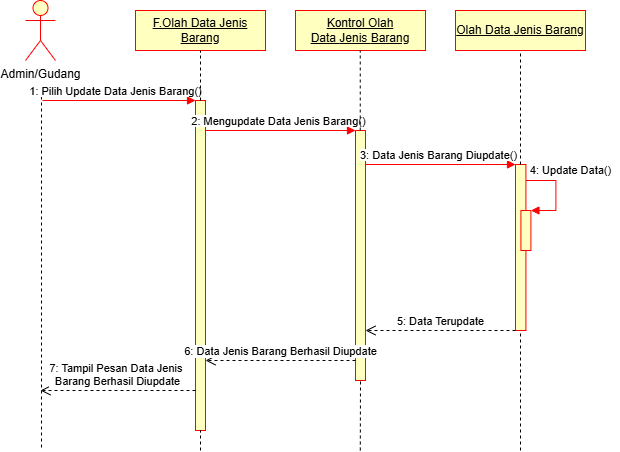

The diagram above was exported from draw.io. Its source (the exported page's mxGraphModel, read from the mxfile embedded in the PNG):
<mxGraphModel dx="670" dy="557" grid="1" gridSize="10" guides="1" tooltips="1" connect="1" arrows="1" fold="1" page="1" pageScale="1" pageWidth="827" pageHeight="1169" math="0" shadow="0">
  <root>
    <mxCell id="0" />
    <mxCell id="1" parent="0" />
    <mxCell id="_JkMppDd81K1PayzjsRn-52" value="Admin/Gudang" style="shape=umlActor;verticalLabelPosition=bottom;verticalAlign=top;html=1;fillColor=#FFFFC0;strokeColor=#FF0000;" vertex="1" parent="1">
      <mxGeometry x="130" y="50" width="30" height="60" as="geometry" />
    </mxCell>
    <mxCell id="_JkMppDd81K1PayzjsRn-53" value="&lt;u&gt;F.Olah Data Jenis Barang&lt;/u&gt;" style="rounded=0;whiteSpace=wrap;html=1;fillColor=#FFFFC0;strokeColor=#FF0000;" vertex="1" parent="1">
      <mxGeometry x="240" y="60" width="130" height="40" as="geometry" />
    </mxCell>
    <mxCell id="_JkMppDd81K1PayzjsRn-54" value="&lt;u&gt;Kontrol Olah Data&amp;nbsp;&lt;/u&gt;&lt;u&gt;Jenis&amp;nbsp;&lt;/u&gt;&lt;u&gt;Barang&lt;/u&gt;" style="rounded=0;whiteSpace=wrap;html=1;fillColor=#FFFFC0;strokeColor=#FF0000;" vertex="1" parent="1">
      <mxGeometry x="400" y="60" width="130" height="40" as="geometry" />
    </mxCell>
    <mxCell id="_JkMppDd81K1PayzjsRn-55" value="&lt;u&gt;Olah Data&amp;nbsp;&lt;/u&gt;&lt;u&gt;Jenis&amp;nbsp;&lt;/u&gt;&lt;u&gt;Barang&lt;/u&gt;" style="rounded=0;whiteSpace=wrap;html=1;fillColor=#FFFFC0;strokeColor=#FF0000;" vertex="1" parent="1">
      <mxGeometry x="560" y="60" width="130" height="40" as="geometry" />
    </mxCell>
    <mxCell id="_JkMppDd81K1PayzjsRn-56" value="" style="html=1;points=[[0,0,0,0,5],[0,1,0,0,-5],[1,0,0,0,5],[1,1,0,0,-5]];perimeter=orthogonalPerimeter;outlineConnect=0;targetShapes=umlLifeline;portConstraint=eastwest;newEdgeStyle={&quot;curved&quot;:0,&quot;rounded&quot;:0};fillColor=#FFFFC0;strokeColor=#FF0000;" vertex="1" parent="1">
      <mxGeometry x="300" y="150" width="10" height="330" as="geometry" />
    </mxCell>
    <mxCell id="_JkMppDd81K1PayzjsRn-57" value="" style="endArrow=none;dashed=1;html=1;rounded=0;" edge="1" parent="1">
      <mxGeometry width="50" height="50" relative="1" as="geometry">
        <mxPoint x="146" y="140" as="sourcePoint" />
        <mxPoint x="146" y="500" as="targetPoint" />
      </mxGeometry>
    </mxCell>
    <mxCell id="_JkMppDd81K1PayzjsRn-58" value="" style="html=1;verticalAlign=bottom;endArrow=block;curved=0;rounded=0;strokeColor=#FF0000;" edge="1" parent="1" target="_JkMppDd81K1PayzjsRn-56">
      <mxGeometry relative="1" as="geometry">
        <mxPoint x="147" y="150" as="sourcePoint" />
        <mxPoint x="217" y="150" as="targetPoint" />
      </mxGeometry>
    </mxCell>
    <mxCell id="_JkMppDd81K1PayzjsRn-59" value="&lt;span style=&quot;font-size: 11px; background-color: rgb(255, 255, 255);&quot;&gt;1: Pilih Update Data Jenis&amp;nbsp;&lt;/span&gt;&lt;span style=&quot;font-size: 11px; background-color: rgb(255, 255, 255);&quot;&gt;Barang&lt;/span&gt;&lt;span style=&quot;font-size: 11px; background-color: rgb(255, 255, 255);&quot;&gt;()&lt;/span&gt;" style="text;html=1;align=center;verticalAlign=middle;resizable=0;points=[];autosize=1;strokeColor=none;fillColor=none;" vertex="1" parent="1">
      <mxGeometry x="120" y="126" width="200" height="30" as="geometry" />
    </mxCell>
    <mxCell id="_JkMppDd81K1PayzjsRn-60" value="" style="html=1;points=[[0,0,0,0,5],[0,1,0,0,-5],[1,0,0,0,5],[1,1,0,0,-5]];perimeter=orthogonalPerimeter;outlineConnect=0;targetShapes=umlLifeline;portConstraint=eastwest;newEdgeStyle={&quot;curved&quot;:0,&quot;rounded&quot;:0};fillColor=#FFFFC0;strokeColor=#FF0000;" vertex="1" parent="1">
      <mxGeometry x="460" y="180" width="10" height="250" as="geometry" />
    </mxCell>
    <mxCell id="_JkMppDd81K1PayzjsRn-61" value="" style="html=1;verticalAlign=bottom;endArrow=block;curved=0;rounded=0;strokeColor=#FF0000;" edge="1" parent="1">
      <mxGeometry relative="1" as="geometry">
        <mxPoint x="310" y="180" as="sourcePoint" />
        <mxPoint x="460" y="180" as="targetPoint" />
      </mxGeometry>
    </mxCell>
    <mxCell id="_JkMppDd81K1PayzjsRn-62" value="&lt;span style=&quot;font-size: 11px; background-color: rgb(255, 255, 255);&quot;&gt;2: Mengu&lt;/span&gt;&lt;span style=&quot;font-size: 11px; background-color: rgb(255, 255, 255);&quot;&gt;pdate&amp;nbsp;&lt;/span&gt;&lt;span style=&quot;font-size: 11px; background-color: rgb(255, 255, 255);&quot;&gt;Data&amp;nbsp;&lt;/span&gt;&lt;span style=&quot;font-size: 11px; background-color: rgb(255, 255, 255);&quot;&gt;Jenis&amp;nbsp;&lt;/span&gt;&lt;span style=&quot;font-size: 11px; background-color: rgb(255, 255, 255);&quot;&gt;Barang&lt;/span&gt;&lt;span style=&quot;font-size: 11px; background-color: rgb(255, 255, 255);&quot;&gt;()&lt;/span&gt;" style="text;html=1;align=center;verticalAlign=middle;resizable=0;points=[];autosize=1;strokeColor=none;fillColor=none;" vertex="1" parent="1">
      <mxGeometry x="283" y="156" width="200" height="30" as="geometry" />
    </mxCell>
    <mxCell id="_JkMppDd81K1PayzjsRn-63" value="" style="html=1;points=[[0,0,0,0,5],[0,1,0,0,-5],[1,0,0,0,5],[1,1,0,0,-5]];perimeter=orthogonalPerimeter;outlineConnect=0;targetShapes=umlLifeline;portConstraint=eastwest;newEdgeStyle={&quot;curved&quot;:0,&quot;rounded&quot;:0};fillColor=#FFFFC0;strokeColor=#FF0000;" vertex="1" parent="1">
      <mxGeometry x="620" y="214" width="10.42" height="166" as="geometry" />
    </mxCell>
    <mxCell id="_JkMppDd81K1PayzjsRn-64" value="" style="html=1;verticalAlign=bottom;endArrow=block;curved=0;rounded=0;strokeColor=#FF0000;" edge="1" parent="1">
      <mxGeometry relative="1" as="geometry">
        <mxPoint x="470" y="214" as="sourcePoint" />
        <mxPoint x="620" y="214" as="targetPoint" />
      </mxGeometry>
    </mxCell>
    <mxCell id="_JkMppDd81K1PayzjsRn-65" value="&lt;span style=&quot;font-size: 11px; background-color: rgb(255, 255, 255);&quot;&gt;3: Data&amp;nbsp;&lt;/span&gt;&lt;span style=&quot;font-size: 11px; background-color: rgb(255, 255, 255);&quot;&gt;Jenis&amp;nbsp;&lt;/span&gt;&lt;span style=&quot;font-size: 11px; background-color: rgb(255, 255, 255);&quot;&gt;Barang&amp;nbsp;&lt;/span&gt;&lt;span style=&quot;font-size: 11px; background-color: rgb(255, 255, 255);&quot;&gt;Diupdate&lt;/span&gt;&lt;span style=&quot;font-size: 11px; background-color: rgb(255, 255, 255);&quot;&gt;()&lt;/span&gt;" style="text;html=1;align=center;verticalAlign=middle;resizable=0;points=[];autosize=1;strokeColor=none;fillColor=none;" vertex="1" parent="1">
      <mxGeometry x="453" y="190" width="180" height="30" as="geometry" />
    </mxCell>
    <mxCell id="_JkMppDd81K1PayzjsRn-66" value="" style="html=1;points=[[0,0,0,0,5],[0,1,0,0,-5],[1,0,0,0,5],[1,1,0,0,-5]];perimeter=orthogonalPerimeter;outlineConnect=0;targetShapes=umlLifeline;portConstraint=eastwest;newEdgeStyle={&quot;curved&quot;:0,&quot;rounded&quot;:0};strokeColor=#FF0000;fillColor=#FFFFC0;" vertex="1" parent="1">
      <mxGeometry x="625.42" y="260" width="10" height="40" as="geometry" />
    </mxCell>
    <mxCell id="_JkMppDd81K1PayzjsRn-67" value="" style="html=1;align=left;spacingLeft=2;endArrow=block;rounded=0;edgeStyle=orthogonalEdgeStyle;curved=0;rounded=0;strokeColor=#FF0000;" edge="1" parent="1">
      <mxGeometry relative="1" as="geometry">
        <mxPoint x="630.42" y="230" as="sourcePoint" />
        <Array as="points">
          <mxPoint x="660.42" y="260" />
        </Array>
        <mxPoint x="635.42" y="260" as="targetPoint" />
      </mxGeometry>
    </mxCell>
    <mxCell id="_JkMppDd81K1PayzjsRn-68" value="" style="endArrow=none;dashed=1;html=1;rounded=0;entryX=0.5;entryY=1;entryDx=0;entryDy=0;" edge="1" parent="1" source="_JkMppDd81K1PayzjsRn-56" target="_JkMppDd81K1PayzjsRn-53">
      <mxGeometry width="50" height="50" relative="1" as="geometry">
        <mxPoint x="290" y="300" as="sourcePoint" />
        <mxPoint x="340" y="250" as="targetPoint" />
      </mxGeometry>
    </mxCell>
    <mxCell id="_JkMppDd81K1PayzjsRn-69" value="" style="endArrow=none;dashed=1;html=1;rounded=0;" edge="1" parent="1" target="_JkMppDd81K1PayzjsRn-56">
      <mxGeometry width="50" height="50" relative="1" as="geometry">
        <mxPoint x="305" y="500" as="sourcePoint" />
        <mxPoint x="304.75" y="460" as="targetPoint" />
      </mxGeometry>
    </mxCell>
    <mxCell id="_JkMppDd81K1PayzjsRn-70" value="" style="endArrow=none;dashed=1;html=1;rounded=0;entryX=0.5;entryY=1;entryDx=0;entryDy=0;" edge="1" parent="1" source="_JkMppDd81K1PayzjsRn-60">
      <mxGeometry width="50" height="50" relative="1" as="geometry">
        <mxPoint x="464.75" y="150" as="sourcePoint" />
        <mxPoint x="464.75" y="100" as="targetPoint" />
      </mxGeometry>
    </mxCell>
    <mxCell id="_JkMppDd81K1PayzjsRn-71" value="" style="endArrow=none;dashed=1;html=1;rounded=0;entryX=0.5;entryY=1;entryDx=0;entryDy=0;" edge="1" parent="1" source="_JkMppDd81K1PayzjsRn-63" target="_JkMppDd81K1PayzjsRn-55">
      <mxGeometry width="50" height="50" relative="1" as="geometry">
        <mxPoint x="625" y="190" as="sourcePoint" />
        <mxPoint x="680" y="160" as="targetPoint" />
      </mxGeometry>
    </mxCell>
    <mxCell id="_JkMppDd81K1PayzjsRn-72" value="&lt;span style=&quot;font-size: 11px; background-color: rgb(255, 255, 255);&quot;&gt;4: Update Data()&lt;/span&gt;" style="text;html=1;align=center;verticalAlign=middle;resizable=0;points=[];autosize=1;strokeColor=none;fillColor=none;" vertex="1" parent="1">
      <mxGeometry x="625" y="205" width="100" height="30" as="geometry" />
    </mxCell>
    <mxCell id="_JkMppDd81K1PayzjsRn-73" value="5: Data Terupdate" style="html=1;verticalAlign=bottom;endArrow=open;dashed=1;endSize=8;curved=0;rounded=0;exitX=0;exitY=1;exitDx=0;exitDy=-5;" edge="1" parent="1">
      <mxGeometry relative="1" as="geometry">
        <mxPoint x="470" y="380" as="targetPoint" />
        <mxPoint x="620" y="380" as="sourcePoint" />
      </mxGeometry>
    </mxCell>
    <mxCell id="_JkMppDd81K1PayzjsRn-74" value="6: Data Jenis Barang Berhasil Diupdate" style="html=1;verticalAlign=bottom;endArrow=open;dashed=1;endSize=8;curved=0;rounded=0;" edge="1" parent="1">
      <mxGeometry relative="1" as="geometry">
        <mxPoint x="310" y="410" as="targetPoint" />
        <mxPoint x="460" y="410" as="sourcePoint" />
      </mxGeometry>
    </mxCell>
    <mxCell id="_JkMppDd81K1PayzjsRn-75" value="7: Tampil Pesan Data Jenis&amp;nbsp;&lt;br&gt;&lt;div&gt;Barang Berhasil Diupdate&lt;/div&gt;" style="html=1;verticalAlign=bottom;endArrow=open;dashed=1;endSize=8;curved=0;rounded=0;" edge="1" parent="1">
      <mxGeometry relative="1" as="geometry">
        <mxPoint x="145" y="440" as="targetPoint" />
        <mxPoint x="300" y="440" as="sourcePoint" />
      </mxGeometry>
    </mxCell>
    <mxCell id="_JkMppDd81K1PayzjsRn-76" value="" style="endArrow=none;dashed=1;html=1;rounded=0;" edge="1" parent="1">
      <mxGeometry width="50" height="50" relative="1" as="geometry">
        <mxPoint x="464.8" y="500" as="sourcePoint" />
        <mxPoint x="465" y="430" as="targetPoint" />
      </mxGeometry>
    </mxCell>
    <mxCell id="_JkMppDd81K1PayzjsRn-77" value="" style="endArrow=none;dashed=1;html=1;rounded=0;" edge="1" parent="1" target="_JkMppDd81K1PayzjsRn-63">
      <mxGeometry width="50" height="50" relative="1" as="geometry">
        <mxPoint x="625" y="500" as="sourcePoint" />
        <mxPoint x="624.8" y="480" as="targetPoint" />
      </mxGeometry>
    </mxCell>
  </root>
</mxGraphModel>